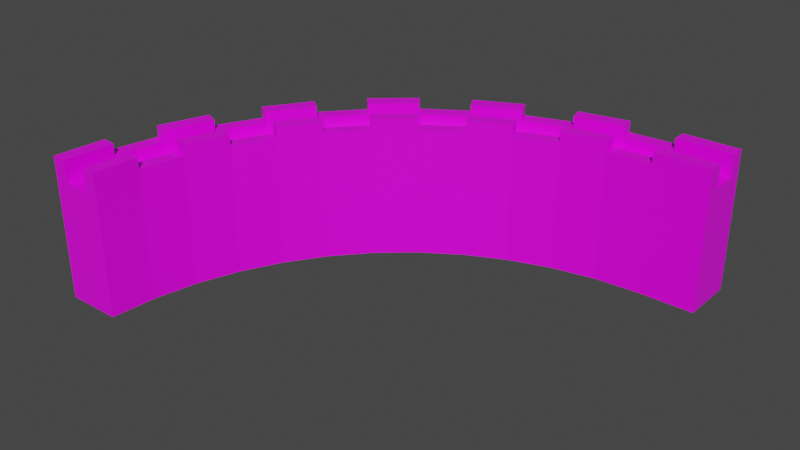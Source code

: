# Source: wall.blend  (saved by Blender 2.90.8; exported with 4.5.12 LTS)
import bpy
from mathutils import Matrix  # noqa: F401  (used for matrix-valued properties, if any)

bpy.ops.wm.read_factory_settings(use_empty=True)
scene = bpy.context.scene
scene.name = 'Scene'

# ---- collections
col_collection = bpy.data.collections.new('Collection'); scene.collection.children.link(col_collection)

# ---- images (referenced by path relative to the original .blend; pixels are not part of the script)
import os
ASSET_DIR = os.environ.get("B2B_ASSET_DIR", "")  # directory of the original .blend (textures are referenced by path, not embedded)
HERE = os.path.dirname(os.path.abspath(__file__))  # packed textures are extracted next to this script under _unpacked/

def load_image(name, relpath, width, height, colorspace="sRGB"):
    """Load a texture the original file referenced (path relative to the .blend, or extracted next to this script)."""
    p = next((c for c in (os.path.join(HERE, relpath), os.path.join(ASSET_DIR, relpath)) if relpath and os.path.exists(c)), "")
    if p:
        img = bpy.data.images.load(p, check_existing=True)
        img.name = name
    else:  # same state as the original file: an image datablock whose file is absent (Cycles renders it pink)
        img = bpy.data.images.new(name, width, height)
        img.source = "FILE"
        img.filepath = "//" + (relpath or name)
    img.colorspace_settings.name = colorspace
    return img
img_brick_wall_1145380_jpg = load_image('brick-wall-1145380.jpg', 'brick-wall-1145380.jpg', 1024, 1024, 'sRGB')

# ---- materials (node trees are filled in below, after node groups)
mat_material = bpy.data.materials.new('Material')
mat_material.alpha_threshold = 0.0
mat_material.use_transparent_shadow = False
mat_material.line_color = (0.0, 0.0, 0.0, 1.0)

# ---- material node trees
mat_material.use_nodes = True; mat_material.node_tree.nodes.clear()
_N = mat_material.node_tree.nodes; _L = mat_material.node_tree.links
n0 = _N.new('ShaderNodeOutputMaterial'); n0.name = 'Material Output'; n0.location = (300, 300)
n1 = _N.new('ShaderNodeBsdfPrincipled'); n1.name = 'Principled BSDF'; n1.location = (10, 300)
n1.distribution = 'GGX'
n1.subsurface_method = 'BURLEY'
n1.inputs[2].default_value = 0.4
n1.inputs[3].default_value = 1.45
n1.inputs[27].default_value = (0.0, 0.0, 0.0, 1.0)
n1.inputs[28].default_value = 1.0
n2 = _N.new('ShaderNodeTexImage'); n2.name = '影像紋理'; n2.location = (-280, 280)
n2.image = img_brick_wall_1145380_jpg
_L.new(n1.outputs[0], n0.inputs[0])
_L.new(n2.outputs[0], n1.inputs[0])
n0.is_active_output = True

# ---- world
world_world = bpy.data.worlds.new('World'); scene.world = world_world
world_world.use_nodes = True; world_world.node_tree.nodes.clear()
_N = world_world.node_tree.nodes; _L = world_world.node_tree.links
n0 = _N.new('ShaderNodeOutputWorld'); n0.name = 'World Output'; n0.location = (300, 300)
n1 = _N.new('ShaderNodeBackground'); n1.name = 'Background'; n1.location = (10, 300)
n1.inputs[0].default_value = (0.05088, 0.05088, 0.05088, 1.0)
_L.new(n1.outputs[0], n0.inputs[0])
n0.is_active_output = True
world_world.color = (0.05088, 0.05088, 0.05088)
world_world.use_sun_shadow = False
world_world.sun_shadow_jitter_overblur = 0.0

# ---- meshes
me_cube = bpy.data.meshes.new('Cube')
me_cube.from_pydata([(-9.813, 0.0, -1.0), (0.0, 0.0, 20.09), (-9.813, 0.0, 20.09), (0.0, 0.0, -1.0), (-9.215, 9.112, -1.0), (0.5133, 7.831, 20.09), (-9.215, 9.112, 20.09), (0.5133, 7.831, -1.0), (70.0, 60.0, 20.09), (70.0, 60.0, -1.0), (70.0, 69.81, 20.09), (70.0, 69.81, -1.0), (-7.434, 18.07, -1.0), (2.044, 15.53, 20.09), (-7.434, 18.07, 20.09), (2.044, 15.53, -1.0), (-4.499, 26.71, -1.0), (4.567, 22.96, 20.09), (-4.499, 26.71, 20.09), (4.567, 22.96, -1.0), (-0.46, 34.9, -1.0), (8.038, 30.0, 20.09), (-0.46, 34.9, 20.09), (8.038, 30.0, -1.0), (4.613, 42.5, -1.0), (12.4, 36.52, 20.09), (4.613, 42.5, 20.09), (12.4, 36.52, -1.0), (10.63, 49.36, -1.0), (17.57, 42.42, 20.09), (10.63, 49.36, 20.09), (17.57, 42.42, -1.0), (17.5, 55.38, -1.0), (23.47, 47.6, 20.09), (17.5, 55.38, 20.09), (23.47, 47.6, -1.0), (25.09, 60.46, -1.0), (30.0, 51.96, 20.09), (25.09, 60.46, 20.09), (30.0, 51.96, -1.0), (33.28, 64.5, -1.0), (37.04, 55.43, 20.09), (33.28, 64.5, 20.09), (37.04, 55.43, -1.0), (41.93, 67.43, -1.0), (44.47, 57.95, 20.09), (41.93, 67.43, 20.09), (44.47, 57.95, -1.0), (50.88, 69.21, -1.0), (52.17, 59.48, 20.09), (50.88, 69.21, 20.09), (52.17, 59.48, -1.0), (60.0, 69.81, -1.0), (60.0, 60.0, 20.09), (60.0, 69.81, 20.09), (60.0, 60.0, -1.0), (0.0, 0.0, 13.76), (-9.813, 0.0, 13.76), (0.5133, 7.831, 13.76), (-9.215, 9.112, 13.76), (70.0, 60.0, 13.76), (70.0, 69.81, 13.76), (2.044, 15.53, 13.76), (-7.434, 18.07, 13.76), (4.567, 22.96, 13.76), (-4.499, 26.71, 13.76), (8.038, 30.0, 13.76), (-0.46, 34.9, 13.76), (12.4, 36.52, 13.76), (4.613, 42.5, 13.76), (17.57, 42.42, 13.76), (10.63, 49.36, 13.76), (23.47, 47.6, 13.76), (17.5, 55.38, 13.76), (30.0, 51.96, 13.76), (25.09, 60.46, 13.76), (37.04, 55.43, 13.76), (33.28, 64.5, 13.76), (44.47, 57.95, 13.76), (41.93, 67.43, 13.76), (52.17, 59.48, 13.76), (50.88, 69.21, 13.76), (60.0, 60.0, 13.76), (60.0, 69.81, 13.76), (0.0, 0.0, 6.38), (-9.813, 0.0, 6.38), (0.5133, 7.831, 6.38), (-9.215, 9.112, 6.38), (70.0, 60.0, 6.38), (70.0, 69.81, 6.38), (2.044, 15.53, 6.38), (-7.434, 18.07, 6.38), (4.567, 22.96, 6.38), (-4.499, 26.71, 6.38), (8.038, 30.0, 6.38), (-0.46, 34.9, 6.38), (12.4, 36.52, 6.38), (4.613, 42.5, 6.38), (17.57, 42.42, 6.38), (10.63, 49.36, 6.38), (23.47, 47.6, 6.38), (17.5, 55.38, 6.38), (30.0, 51.96, 6.38), (25.09, 60.46, 6.38), (37.04, 55.43, 6.38), (33.28, 64.5, 6.38), (44.47, 57.95, 6.38), (41.93, 67.43, 6.38), (52.17, 59.48, 6.38), (50.88, 69.21, 6.38), (60.0, 60.0, 6.38), (60.0, 69.81, 6.38), (-2.453, 0.0, -1.0), (-2.453, 0.0, 20.09), (-1.919, 8.151, -1.0), (-1.919, 8.151, 20.09), (70.0, 62.45, -1.0), (-0.3253, 16.16, -1.0), (-0.3253, 16.16, 20.09), (2.301, 23.9, -1.0), (2.301, 23.9, 20.09), (5.914, 31.22, -1.0), (5.914, 31.22, 20.09), (10.45, 38.02, -1.0), (10.45, 38.02, 20.09), (15.84, 44.16, -1.0), (15.84, 44.16, 20.09), (21.98, 49.54, -1.0), (21.98, 49.54, 20.09), (28.77, 54.08, -1.0), (28.77, 54.08, 20.09), (36.1, 57.7, -1.0), (36.1, 57.7, 20.09), (43.83, 60.32, -1.0), (43.83, 60.32, 20.09), (51.85, 61.92, -1.0), (51.85, 61.92, 20.09), (70.0, 62.45, 20.09), (60.0, 62.45, -1.0), (60.0, 62.45, 20.09), (-2.453, 0.0, 13.76), (70.0, 62.45, 13.76), (70.0, 62.45, 6.38), (-2.453, 0.0, 6.38), (-7.237, 0.0, -1.0), (-6.662, 8.776, -1.0), (70.0, 67.23, -1.0), (-4.946, 17.4, -1.0), (-2.119, 25.73, -1.0), (1.771, 33.62, -1.0), (6.657, 40.93, -1.0), (12.46, 47.54, -1.0), (19.07, 53.34, -1.0), (26.38, 58.23, -1.0), (34.27, 62.12, -1.0), (42.6, 64.94, -1.0), (51.22, 66.66, -1.0), (60.0, 67.23, -1.0), (-7.237, 0.0, 13.76), (-7.237, 0.0, 6.38), (-7.237, 0.0, 20.09), (-6.662, 8.776, 20.09), (-4.946, 17.4, 20.09), (-2.119, 25.73, 20.09), (1.771, 33.62, 20.09), (6.657, 40.93, 20.09), (12.46, 47.54, 20.09), (19.07, 53.34, 20.09), (26.38, 58.23, 20.09), (34.27, 62.12, 20.09), (42.6, 64.94, 20.09), (51.22, 66.66, 20.09), (70.0, 67.23, 20.09), (60.0, 67.23, 20.09), (70.0, 67.23, 13.76), (70.0, 67.23, 6.38), (-2.453, 0.0, 24.09), (0.0, 0.0, 24.09), (-1.919, 8.151, 24.09), (0.5133, 7.831, 24.09), (-9.215, 9.112, 24.09), (-9.813, 0.0, 24.09), (60.0, 69.81, 24.09), (70.0, 69.81, 24.09), (-4.499, 26.71, 24.09), (-7.434, 18.07, 24.09), (2.044, 15.53, 24.09), (4.567, 22.96, 24.09), (-0.3253, 16.16, 24.09), (2.301, 23.9, 24.09), (4.613, 42.5, 24.09), (-0.46, 34.9, 24.09), (12.4, 36.52, 24.09), (8.038, 30.0, 24.09), (5.914, 31.22, 24.09), (10.45, 38.02, 24.09), (23.47, 47.6, 24.09), (17.57, 42.42, 24.09), (10.63, 49.36, 24.09), (17.5, 55.38, 24.09), (15.84, 44.16, 24.09), (21.98, 49.54, 24.09), (37.04, 55.43, 24.09), (30.0, 51.96, 24.09), (25.09, 60.46, 24.09), (33.28, 64.5, 24.09), (28.77, 54.08, 24.09), (36.1, 57.7, 24.09), (50.88, 69.21, 24.09), (41.93, 67.43, 24.09), (44.47, 57.95, 24.09), (52.17, 59.48, 24.09), (43.83, 60.32, 24.09), (51.85, 61.92, 24.09), (70.0, 62.45, 24.09), (70.0, 60.0, 24.09), (60.0, 60.0, 24.09), (60.0, 62.45, 24.09), (-7.237, 0.0, 24.09), (-6.662, 8.776, 24.09), (-4.946, 17.4, 24.09), (-2.119, 25.73, 24.09), (1.771, 33.62, 24.09), (6.657, 40.93, 24.09), (12.46, 47.54, 24.09), (19.07, 53.34, 24.09), (26.38, 58.23, 24.09), (34.27, 62.12, 24.09), (42.6, 64.94, 24.09), (51.22, 66.66, 24.09), (70.0, 67.23, 24.09), (60.0, 67.23, 24.09), (2.044, 15.53, 22.09), (0.5133, 7.831, 22.09), (-9.215, 9.112, 22.09), (-7.434, 18.07, 22.09), (-1.919, 8.151, 22.09), (-0.3253, 16.16, 22.09), (8.038, 30.0, 22.09), (4.567, 22.96, 22.09), (-4.499, 26.71, 22.09), (-0.46, 34.9, 22.09), (2.301, 23.9, 22.09), (5.914, 31.22, 22.09), (10.63, 49.36, 22.09), (4.613, 42.5, 22.09), (12.4, 36.52, 22.09), (17.57, 42.42, 22.09), (10.45, 38.02, 22.09), (15.84, 44.16, 22.09), (25.09, 60.46, 22.09), (17.5, 55.38, 22.09), (23.47, 47.6, 22.09), (30.0, 51.96, 22.09), (21.98, 49.54, 22.09), (28.77, 54.08, 22.09), (44.47, 57.95, 22.09), (37.04, 55.43, 22.09), (33.28, 64.5, 22.09), (41.93, 67.43, 22.09), (36.1, 57.7, 22.09), (43.83, 60.32, 22.09), (60.0, 60.0, 22.09), (52.17, 59.48, 22.09), (50.88, 69.21, 22.09), (60.0, 69.81, 22.09), (51.85, 61.92, 22.09), (60.0, 62.45, 22.09), (-6.662, 8.776, 22.09), (-4.946, 17.4, 22.09), (-2.119, 25.73, 22.09), (1.771, 33.62, 22.09), (6.657, 40.93, 22.09), (12.46, 47.54, 22.09), (19.07, 53.34, 22.09), (26.38, 58.23, 22.09), (34.27, 62.12, 22.09), (42.6, 64.94, 22.09), (51.22, 66.66, 22.09), (60.0, 67.23, 22.09)], [], [(145, 4, 12, 147), (53, 139, 267, 262), (86, 7, 15, 90), (59, 6, 14, 63), (84, 3, 7, 86), (171, 50, 208, 229), (144, 0, 4, 145), (57, 2, 6, 59), (83, 54, 10, 61), (90, 15, 19, 92), (63, 14, 18, 65), (147, 12, 16, 148), (130, 37, 203, 206), (148, 16, 20, 149), (168, 38, 250, 275), (92, 19, 23, 94), (65, 18, 22, 67), (67, 22, 26, 69), (149, 20, 24, 150), (137, 139, 217, 214), (94, 23, 27, 96), (96, 27, 31, 98), (69, 26, 30, 71), (150, 24, 28, 151), (165, 166, 273, 272), (151, 28, 32, 152), (18, 14, 185, 184), (98, 31, 35, 100), (71, 30, 34, 73), (100, 35, 39, 102), (73, 34, 38, 75), (152, 32, 36, 153), (34, 167, 274, 251), (46, 170, 228, 209), (102, 39, 43, 104), (75, 38, 42, 77), (153, 36, 40, 154), (154, 40, 44, 155), (46, 42, 258, 259), (104, 43, 47, 106), (77, 42, 46, 79), (106, 47, 51, 108), (79, 46, 50, 81), (155, 44, 48, 156), (8, 137, 214, 215), (156, 48, 52, 157), (49, 53, 262, 263), (108, 51, 55, 110), (81, 50, 54, 83), (60, 8, 53, 82), (116, 9, 55, 138), (169, 42, 205, 227), (174, 61, 10, 172), (158, 160, 2, 57), (159, 158, 57, 85), (175, 89, 61, 174), (88, 60, 82, 110), (109, 81, 83, 111), (49, 80, 82, 53), (107, 79, 81, 109), (45, 78, 80, 49), (105, 77, 79, 107), (41, 76, 78, 45), (103, 75, 77, 105), (37, 74, 76, 41), (101, 73, 75, 103), (33, 72, 74, 37), (99, 71, 73, 101), (29, 70, 72, 33), (97, 69, 71, 99), (25, 68, 70, 29), (21, 66, 68, 25), (95, 67, 69, 97), (93, 65, 67, 95), (17, 64, 66, 21), (91, 63, 65, 93), (13, 62, 64, 17), (111, 83, 61, 89), (85, 57, 59, 87), (1, 56, 58, 5), (87, 59, 63, 91), (5, 58, 62, 13), (4, 87, 91, 12), (0, 85, 87, 4), (52, 111, 89, 11), (12, 91, 93, 16), (16, 93, 95, 20), (20, 95, 97, 24), (24, 97, 99, 28), (28, 99, 101, 32), (32, 101, 103, 36), (36, 103, 105, 40), (40, 105, 107, 44), (44, 107, 109, 48), (48, 109, 111, 52), (9, 88, 110, 55), (146, 11, 89, 175), (144, 159, 85, 0), (80, 108, 110, 82), (78, 106, 108, 80), (76, 104, 106, 78), (74, 102, 104, 76), (72, 100, 102, 74), (70, 98, 100, 72), (68, 96, 98, 70), (66, 94, 96, 68), (64, 92, 94, 66), (62, 90, 92, 64), (56, 84, 86, 58), (58, 86, 90, 62), (3, 84, 143, 112), (9, 116, 142, 88), (88, 142, 141, 60), (84, 56, 140, 143), (56, 1, 113, 140), (60, 141, 137, 8), (173, 172, 230, 231), (146, 116, 138, 157), (171, 136, 139, 173), (51, 135, 138, 55), (170, 134, 136, 171), (47, 133, 135, 51), (169, 132, 134, 170), (43, 131, 133, 47), (39, 129, 131, 43), (168, 130, 132, 169), (167, 128, 130, 168), (35, 127, 129, 39), (166, 126, 128, 167), (31, 125, 127, 35), (165, 124, 126, 166), (27, 123, 125, 31), (164, 122, 124, 165), (23, 121, 123, 27), (163, 120, 122, 164), (19, 119, 121, 23), (162, 118, 120, 163), (15, 117, 119, 19), (3, 112, 114, 7), (160, 113, 115, 161), (161, 115, 118, 162), (7, 114, 117, 15), (166, 30, 244, 273), (49, 136, 213, 211), (38, 168, 226, 204), (115, 5, 233, 236), (115, 113, 176, 178), (124, 25, 246, 248), (10, 54, 182, 183), (163, 164, 271, 270), (167, 34, 199, 225), (45, 134, 261, 256), (30, 166, 224, 198), (26, 165, 272, 245), (11, 146, 157, 52), (112, 143, 159, 144), (116, 146, 175, 142), (142, 175, 174, 141), (143, 140, 158, 159), (140, 113, 160, 158), (141, 174, 172, 137), (137, 172, 173, 139), (135, 156, 157, 138), (133, 155, 156, 135), (131, 154, 155, 133), (129, 153, 154, 131), (127, 152, 153, 129), (125, 151, 152, 127), (123, 150, 151, 125), (121, 149, 150, 123), (119, 148, 149, 121), (117, 147, 148, 119), (112, 144, 145, 114), (114, 145, 147, 117), (176, 177, 179, 178), (188, 186, 187, 189), (194, 193, 192, 195), (200, 197, 196, 201), (206, 203, 202, 207), (212, 210, 211, 213), (230, 183, 182, 231), (215, 214, 217, 216), (181, 218, 219, 180), (185, 220, 221, 184), (191, 222, 223, 190), (198, 224, 225, 199), (204, 226, 227, 205), (209, 228, 229, 208), (13, 17, 187, 186), (172, 10, 183, 230), (53, 8, 215, 216), (54, 173, 231, 182), (25, 124, 195, 192), (29, 33, 196, 197), (136, 134, 212, 213), (118, 13, 186, 188), (139, 53, 216, 217), (160, 161, 219, 218), (34, 30, 198, 199), (113, 1, 177, 176), (162, 163, 221, 220), (41, 132, 207, 202), (132, 130, 206, 207), (164, 165, 223, 222), (126, 29, 197, 200), (50, 46, 209, 208), (166, 167, 225, 224), (128, 126, 200, 201), (45, 49, 211, 210), (17, 120, 189, 187), (168, 169, 227, 226), (26, 22, 191, 190), (5, 115, 178, 179), (170, 171, 229, 228), (2, 160, 218, 181), (21, 25, 192, 193), (124, 122, 194, 195), (134, 45, 210, 212), (161, 6, 180, 219), (1, 5, 179, 177), (14, 162, 220, 185), (6, 2, 181, 180), (33, 128, 201, 196), (163, 18, 184, 221), (37, 41, 202, 203), (22, 164, 222, 191), (120, 118, 188, 189), (42, 38, 204, 205), (122, 21, 193, 194), (165, 26, 190, 223), (236, 233, 232, 237), (242, 239, 238, 243), (248, 246, 247, 249), (254, 252, 253, 255), (260, 257, 256, 261), (266, 263, 262, 267), (234, 268, 269, 235), (240, 270, 271, 241), (245, 272, 273, 244), (251, 274, 275, 250), (258, 276, 277, 259), (264, 278, 279, 265), (130, 128, 254, 255), (128, 33, 252, 254), (13, 118, 237, 232), (118, 115, 236, 237), (42, 169, 276, 258), (54, 50, 264, 265), (17, 21, 238, 239), (167, 168, 275, 274), (170, 46, 259, 277), (132, 41, 257, 260), (50, 171, 278, 264), (21, 122, 243, 238), (169, 170, 277, 276), (126, 124, 248, 249), (5, 13, 232, 233), (22, 18, 240, 241), (173, 54, 265, 279), (136, 49, 263, 266), (171, 173, 279, 278), (139, 136, 266, 267), (29, 126, 249, 247), (30, 26, 245, 244), (6, 161, 268, 234), (25, 29, 247, 246), (14, 6, 234, 235), (162, 14, 235, 269), (161, 162, 269, 268), (122, 120, 242, 243), (37, 130, 255, 253), (18, 163, 270, 240), (120, 17, 239, 242), (38, 34, 251, 250), (41, 45, 256, 257), (164, 22, 241, 271), (134, 132, 260, 261), (33, 37, 253, 252)])
_uv = me_cube.uv_layers.new(name='UVMap')
_uv.uv.foreach_set('vector', [1.699, 3.953, 1.764, 4.08, 1.493, 4.455, 1.438, 4.314, 2.237, 0.9425, 2.329, 0.9425, 2.329, 1.075, 2.237, 1.075, 0.6395, 0.2981, 0.6395, -0.1918, 0.9287, -0.1918, 0.9287, 0.2981, 1.793, -0.8774, 1.793, -0.4574, 1.457, -0.4574, 1.457, -0.8774, 0.3445, 0.2981, 0.3445, -0.1918, 0.6395, -0.1918, 0.6395, 0.2981, 2.136, -0.1918, 2.136, -0.3619, 2.287, -0.3619, 2.287, -0.1918, 1.931, 3.536, 2.005, 3.647, 1.764, 4.08, 1.699, 3.953, 2.136, -0.8774, 2.136, -0.4574, 1.793, -0.4574, 1.793, -0.8774, -0.07718, -1.172, -0.07718, -1.592, 0.299, -1.592, 0.299, -1.172, 0.9287, 0.2981, 0.9287, -0.1918, 1.207, -0.1918, 1.207, 0.2981, 1.457, -0.8774, 1.457, -0.4574, 1.135, -0.4574, 1.135, -0.8774, 1.438, 4.314, 1.493, 4.455, 1.197, 4.764, 1.153, 4.611, 2.157, 2.692, 2.157, 2.548, 2.308, 2.548, 2.308, 2.692, 1.153, 4.611, 1.197, 4.764, 0.8797, 5.002, 0.8474, 4.841, 2.287, -0.3246, 2.372, -0.3246, 2.372, -0.1918, 2.287, -0.1918, 1.207, 0.2981, 1.207, -0.1918, 1.469, -0.1918, 1.469, 0.2981, 1.135, -0.8774, 1.135, -0.4574, 0.8306, -0.4574, 0.8306, -0.8774, 0.8306, -0.8774, 0.8306, -0.4574, 0.5505, -0.4574, 0.5505, -0.8774, 0.8474, 4.841, 0.8797, 5.002, 0.5478, 5.166, 0.5277, 4.998, 1.712, 1.208, 2.088, 1.208, 2.088, 1.474, 1.712, 1.474, 1.469, 0.2981, 1.469, -0.1918, 1.712, -0.1918, 1.712, 0.2981, 0.2796, 0.9836, 0.2796, 1.474, 0.05509, 1.474, 0.05509, 0.9836, 0.5505, -0.8774, 0.5505, -0.4574, 0.299, -0.4574, 0.299, -0.8774, 0.5277, 4.998, 0.5478, 5.166, 0.2066, 5.252, 0.1991, 5.081, 2.092, 0.01306, 2.343, 0.01306, 2.343, 0.1458, 2.092, 0.1458, 0.1991, 5.081, 0.2066, 5.252, -0.1381, 5.259, -0.1328, 5.088, 1.135, -0.4574, 1.457, -0.4574, 1.457, -0.1918, 1.135, -0.1918, 0.05509, 0.9836, 0.05509, 1.474, -0.1927, 1.474, -0.1927, 0.9836, -1.997, -1.172, -1.997, -1.592, -1.72, -1.592, -1.72, -1.172, -0.1927, 0.9836, -0.1927, 1.474, -0.4596, 1.474, -0.4596, 0.9836, -1.72, -1.172, -1.72, -1.592, -1.419, -1.592, -1.419, -1.172, -0.1328, 5.088, -0.1381, 5.259, -0.4803, 5.186, -0.4624, 5.018, 2.287, -0.9885, 2.366, -0.9885, 2.366, -0.8557, 2.287, -0.8557, 2.136, -0.529, 2.136, -0.6956, 2.287, -0.6956, 2.287, -0.529, -0.4596, 0.9836, -0.4596, 1.474, -0.741, 1.474, -0.741, 0.9836, -1.419, -1.172, -1.419, -1.592, -1.099, -1.592, -1.099, -1.172, -0.4624, 5.018, -0.4803, 5.186, -0.8142, 5.036, -0.784, 4.873, -0.784, 4.873, -0.8142, 5.036, -1.134, 4.81, -1.092, 4.656, -0.7642, -1.592, -1.099, -1.592, -1.099, -1.725, -0.7642, -1.725, -0.741, 0.9836, -0.741, 1.474, -1.032, 1.474, -1.032, 0.9836, -1.099, -1.172, -1.099, -1.592, -0.7642, -1.592, -0.7642, -1.172, -1.032, 0.9836, -1.032, 1.474, -1.328, 1.474, -1.328, 0.9836, -0.7642, -1.172, -0.7642, -1.592, -0.4218, -1.592, -0.4218, -1.172, -1.092, 4.656, -1.134, 4.81, -1.435, 4.513, -1.381, 4.37, -1.846, -2.509, -1.846, -2.346, -1.997, -2.346, -1.997, -2.509, -1.381, 4.37, -1.435, 4.513, -1.71, 4.15, -1.647, 4.02, -1.328, 0.0737, -1.623, 0.0737, -1.623, -0.05907, -1.328, -0.05907, -1.328, 0.9836, -1.328, 1.474, -1.623, 1.474, -1.623, 0.9836, -0.4218, -1.172, -0.4218, -1.592, -0.07718, -1.592, -0.07718, -1.172, -1.997, 0.4937, -1.997, 0.0737, -1.623, 0.0737, -1.623, 0.4937, -1.816, 3.347, -1.756, 3.223, -1.469, 3.655, -1.53, 3.779, 2.287, -1.18, 2.287, -1.02, 2.136, -1.02, 2.136, -1.18, -1.607, -2.028, -1.607, -1.857, -1.846, -1.857, -1.846, -2.028, -0.6603, -2.333, -0.8991, -2.333, -0.8991, -2.502, -0.6603, -2.502, -0.3817, -2.333, -0.6603, -2.333, -0.6603, -2.502, -0.3817, -2.502, -1.329, -2.028, -1.329, -1.857, -1.607, -1.857, -1.607, -2.028, -1.997, 0.9836, -1.997, 0.4937, -1.623, 0.4937, -1.623, 0.9836, -0.4218, -0.6818, -0.4218, -1.172, -0.07718, -1.172, -0.07718, -0.6818, -1.328, 0.0737, -1.328, 0.4937, -1.623, 0.4937, -1.623, 0.0737, -0.7642, -0.6818, -0.7642, -1.172, -0.4218, -1.172, -0.4218, -0.6818, -1.032, 0.0737, -1.032, 0.4937, -1.328, 0.4937, -1.328, 0.0737, -1.099, -0.6818, -1.099, -1.172, -0.7642, -1.172, -0.7642, -0.6818, -0.741, 0.0737, -0.741, 0.4937, -1.032, 0.4937, -1.032, 0.0737, -1.419, -0.6818, -1.419, -1.172, -1.099, -1.172, -1.099, -0.6818, -0.4596, 0.0737, -0.4596, 0.4937, -0.741, 0.4937, -0.741, 0.0737, -1.72, -0.6818, -1.72, -1.172, -1.419, -1.172, -1.419, -0.6818, -0.1927, 0.0737, -0.1927, 0.4937, -0.4596, 0.4937, -0.4596, 0.0737, -1.997, -0.6818, -1.997, -1.172, -1.72, -1.172, -1.72, -0.6818, 0.05509, 0.0737, 0.05509, 0.4937, -0.1927, 0.4937, -0.1927, 0.0737, 0.5505, -1.367, 0.5505, -0.8774, 0.299, -0.8774, 0.299, -1.367, 0.2796, 0.0737, 0.2796, 0.4937, 0.05509, 0.4937, 0.05509, 0.0737, 1.469, 1.208, 1.469, 0.7881, 1.712, 0.7881, 1.712, 1.208, 0.8306, -1.367, 0.8306, -0.8774, 0.5505, -0.8774, 0.5505, -1.367, 1.135, -1.367, 1.135, -0.8774, 0.8306, -0.8774, 0.8306, -1.367, 1.207, 1.208, 1.207, 0.7881, 1.469, 0.7881, 1.469, 1.208, 1.457, -1.367, 1.457, -0.8774, 1.135, -0.8774, 1.135, -1.367, 0.9287, 1.208, 0.9287, 0.7881, 1.207, 0.7881, 1.207, 1.208, -0.07718, -0.6818, -0.07718, -1.172, 0.299, -1.172, 0.299, -0.6818, 2.136, -1.367, 2.136, -0.8774, 1.793, -0.8774, 1.793, -1.367, 0.3445, 1.208, 0.3445, 0.7881, 0.6395, 0.7881, 0.6395, 1.208, 1.793, -1.367, 1.793, -0.8774, 1.457, -0.8774, 1.457, -1.367, 0.6395, 1.208, 0.6395, 0.7881, 0.9287, 0.7881, 0.9287, 1.208, 1.793, -1.857, 1.793, -1.367, 1.457, -1.367, 1.457, -1.857, 2.136, -1.857, 2.136, -1.367, 1.793, -1.367, 1.793, -1.857, -0.07718, -0.1918, -0.07718, -0.6818, 0.299, -0.6818, 0.299, -0.1918, 1.457, -1.857, 1.457, -1.367, 1.135, -1.367, 1.135, -1.857, 1.135, -1.857, 1.135, -1.367, 0.8306, -1.367, 0.8306, -1.857, 0.8306, -1.857, 0.8306, -1.367, 0.5505, -1.367, 0.5505, -1.857, 0.5505, -1.857, 0.5505, -1.367, 0.299, -1.367, 0.299, -1.857, -1.997, -0.1918, -1.997, -0.6818, -1.72, -0.6818, -1.72, -0.1918, -1.72, -0.1918, -1.72, -0.6818, -1.419, -0.6818, -1.419, -0.1918, -1.419, -0.1918, -1.419, -0.6818, -1.099, -0.6818, -1.099, -0.1918, -1.099, -0.1918, -1.099, -0.6818, -0.7642, -0.6818, -0.7642, -0.1918, -0.7642, -0.1918, -0.7642, -0.6818, -0.4218, -0.6818, -0.4218, -0.1918, -0.4218, -0.1918, -0.4218, -0.6818, -0.07718, -0.6818, -0.07718, -0.1918, -1.997, 1.474, -1.997, 0.9836, -1.623, 0.9836, -1.623, 1.474, -1.05, -2.028, -1.05, -1.857, -1.329, -1.857, -1.329, -2.028, -0.1031, -2.333, -0.3817, -2.333, -0.3817, -2.502, -0.1031, -2.502, -1.328, 0.4937, -1.328, 0.9836, -1.623, 0.9836, -1.623, 0.4937, -1.032, 0.4937, -1.032, 0.9836, -1.328, 0.9836, -1.328, 0.4937, -0.741, 0.4937, -0.741, 0.9836, -1.032, 0.9836, -1.032, 0.4937, -0.4596, 0.4937, -0.4596, 0.9836, -0.741, 0.9836, -0.741, 0.4937, -0.1927, 0.4937, -0.1927, 0.9836, -0.4596, 0.9836, -0.4596, 0.4937, 0.05509, 0.4937, 0.05509, 0.9836, -0.1927, 0.9836, -0.1927, 0.4937, 0.2796, 0.4937, 0.2796, 0.9836, 0.05509, 0.9836, 0.05509, 0.4937, 1.469, 0.7881, 1.469, 0.2981, 1.712, 0.2981, 1.712, 0.7881, 1.207, 0.7881, 1.207, 0.2981, 1.469, 0.2981, 1.469, 0.7881, 0.9287, 0.7881, 0.9287, 0.2981, 1.207, 0.2981, 1.207, 0.7881, 0.3445, 0.7881, 0.3445, 0.2981, 0.6395, 0.2981, 0.6395, 0.7881, 0.6395, 0.7881, 0.6395, 0.2981, 0.9287, 0.2981, 0.9287, 0.7881, -0.1031, -1.857, -0.3817, -1.857, -0.3817, -2.019, -0.1031, -2.019, -1.05, -2.509, -1.05, -2.346, -1.329, -2.346, -1.329, -2.509, -1.329, -2.509, -1.329, -2.346, -1.607, -2.346, -1.607, -2.509, -0.3817, -1.857, -0.6603, -1.857, -0.6603, -2.019, -0.3817, -2.019, -0.6603, -1.857, -0.8991, -1.857, -0.8991, -2.019, -0.6603, -2.019, -1.607, -2.509, -1.607, -2.346, -1.846, -2.346, -1.846, -2.509, 1.712, 0.9425, 2.086, 0.9425, 2.086, 1.208, 1.712, 1.208, -1.934, 3.588, -1.816, 3.347, -1.53, 3.779, -1.647, 4.02, 1.317, 2.499, 1.218, 2.233, 1.464, 1.907, 1.582, 2.148, -1.232, 3.967, -1.283, 4.104, -1.53, 3.779, -1.469, 3.655, 1.028, 2.787, 0.9497, 2.501, 1.218, 2.233, 1.317, 2.499, -0.9741, 4.223, -1.014, 4.37, -1.283, 4.104, -1.232, 3.967, 0.7205, 3.005, 0.6639, 2.704, 0.9497, 2.501, 1.028, 2.787, -0.6992, 4.417, -0.7279, 4.572, -1.014, 4.37, -0.9741, 4.223, -0.4122, 4.546, -0.4292, 4.706, -0.7279, 4.572, -0.6992, 4.417, 0.3991, 3.152, 0.3654, 2.84, 0.6639, 2.704, 0.7205, 3.005, 0.0696, 3.223, 0.05933, 2.906, 0.3654, 2.84, 0.3991, 3.152, -0.1181, 4.608, -0.1231, 4.771, -0.4292, 4.706, -0.4122, 4.546, -0.2624, 3.218, -0.249, 2.901, 0.05933, 2.906, 0.0696, 3.223, 0.1781, 4.602, 0.1853, 4.765, -0.1231, 4.771, -0.1181, 4.608, -0.5911, 3.137, -0.5544, 2.826, -0.249, 2.901, -0.2624, 3.218, 0.4714, 4.528, 0.4905, 4.688, 0.1853, 4.765, 0.1781, 4.602, -0.911, 2.981, -0.8515, 2.681, -0.5544, 2.826, -0.5911, 3.137, 0.7566, 4.388, 0.7874, 4.541, 0.4905, 4.688, 0.4714, 4.528, -1.217, 2.753, -1.135, 2.469, -0.8515, 2.681, -0.911, 2.981, 1.029, 4.183, 1.071, 4.328, 0.7874, 4.541, 0.7566, 4.388, -1.503, 2.457, -1.401, 2.194, -1.135, 2.469, -1.217, 2.753, 1.284, 3.917, 1.336, 4.052, 1.071, 4.328, 1.029, 4.183, 1.724, 3.223, 1.794, 3.329, 1.579, 3.717, 1.517, 3.596, -1.997, 1.681, -1.86, 1.474, -1.644, 1.86, -1.764, 2.097, -1.764, 2.097, -1.644, 1.86, -1.401, 2.194, -1.503, 2.457, 1.517, 3.596, 1.579, 3.717, 1.336, 4.052, 1.284, 3.917, 2.362, -1.377, 2.362, -1.254, 2.287, -1.254, 2.287, -1.377, 2.287, -1.02, 2.287, -0.8584, 2.136, -0.8584, 2.136, -1.02, 2.291, 1.744, 2.291, 1.895, 2.14, 1.895, 2.14, 1.744, 0.07763, -2.293, -0.01159, -2.293, -0.01159, -2.426, 0.07763, -2.426, 1.868, 2.957, 2.175, 2.957, 2.175, 3.223, 1.868, 3.223, 0.3445, 0.0737, 0.2796, 0.0737, 0.2796, -0.05907, 0.3445, -0.05907, 0.299, -1.592, -0.07718, -1.592, -0.07718, -1.857, 0.299, -1.857, 2.043, 0.4114, 2.337, 0.4114, 2.337, 0.5442, 2.043, 0.5442, 2.316, -2.337, 2.316, -2.199, 2.165, -2.199, 2.165, -2.337, 2.281, -1.99, 2.371, -1.99, 2.371, -1.857, 2.281, -1.857, 2.175, 3.096, 2.175, 2.971, 2.326, 2.971, 2.326, 3.096, 2.024, 0.01306, 2.092, 0.01306, 2.092, 0.1458, 2.024, 0.1458, -1.997, 3.718, -1.934, 3.588, -1.647, 4.02, -1.71, 4.15, -0.1031, -2.019, -0.3817, -2.019, -0.3817, -2.333, -0.1031, -2.333, -1.05, -2.346, -1.05, -2.028, -1.329, -2.028, -1.329, -2.346, -1.329, -2.346, -1.329, -2.028, -1.607, -2.028, -1.607, -2.346, -0.3817, -2.019, -0.6603, -2.019, -0.6603, -2.333, -0.3817, -2.333, -0.6603, -2.019, -0.8991, -2.019, -0.8991, -2.333, -0.6603, -2.333, -1.607, -2.346, -1.607, -2.028, -1.846, -2.028, -1.846, -2.346, 1.75, 1.474, 1.868, 1.714, 1.582, 2.148, 1.464, 1.907, -1.283, 4.104, -1.381, 4.37, -1.647, 4.02, -1.53, 3.779, -1.014, 4.37, -1.092, 4.656, -1.381, 4.37, -1.283, 4.104, -0.7279, 4.572, -0.784, 4.873, -1.092, 4.656, -1.014, 4.37, -0.4292, 4.706, -0.4624, 5.018, -0.784, 4.873, -0.7279, 4.572, -0.1231, 4.771, -0.1328, 5.088, -0.4624, 5.018, -0.4292, 4.706, 0.1853, 4.765, 0.1991, 5.081, -0.1328, 5.088, -0.1231, 4.771, 0.4905, 4.688, 0.5277, 4.998, 0.1991, 5.081, 0.1853, 4.765, 0.7874, 4.541, 0.8474, 4.841, 0.5277, 4.998, 0.4905, 4.688, 1.071, 4.328, 1.153, 4.611, 0.8474, 4.841, 0.7874, 4.541, 1.336, 4.052, 1.438, 4.314, 1.153, 4.611, 1.071, 4.328, 1.794, 3.329, 1.931, 3.536, 1.699, 3.953, 1.579, 3.717, 1.579, 3.717, 1.699, 3.953, 1.438, 4.314, 1.336, 4.052, 2.005, 3.796, 2.011, 3.633, 2.307, 3.633, 2.313, 3.796, 2.005, 4.121, 2.011, 3.958, 2.307, 3.958, 2.313, 4.121, 2.313, 4.609, 2.307, 4.771, 2.011, 4.771, 2.005, 4.609, 2.005, 3.958, 2.011, 3.796, 2.307, 3.796, 2.313, 3.958, 2.313, 5.096, 2.307, 5.259, 2.011, 5.259, 2.005, 5.096, 2.313, 4.446, 2.307, 4.609, 2.011, 4.609, 2.005, 4.446, 0.395, -1.857, 0.395, -2.028, 0.7725, -2.028, 0.7725, -1.857, 0.7725, -1.857, 0.7725, -2.02, 1.15, -2.02, 1.15, -1.857, 1.495, -2.199, 1.501, -2.369, 1.833, -2.369, 1.839, -2.199, 1.839, -2.199, 1.833, -2.028, 1.501, -2.028, 1.495, -2.199, 0.2415, -2.293, 0.2352, -2.123, -0.09679, -2.123, -0.1031, -2.293, 1.15, -1.857, 1.156, -2.028, 1.488, -2.028, 1.495, -1.857, 1.839, -1.857, 1.846, -2.028, 2.178, -2.028, 2.184, -1.857, 1.839, -2.028, 1.833, -1.857, 1.501, -1.857, 1.495, -2.028, 0.9287, 1.208, 1.207, 1.208, 1.207, 1.474, 0.9287, 1.474, -1.846, -2.028, -1.846, -1.857, -1.997, -1.857, -1.997, -2.028, -1.623, 0.0737, -1.997, 0.0737, -1.997, -0.1918, -1.623, -0.1918, 2.088, 1.474, 2.088, 1.303, 2.239, 1.303, 2.239, 1.474, 2.308, 2.427, 2.308, 2.548, 2.157, 2.548, 2.157, 2.427, 0.05509, 0.0737, -0.1927, 0.0737, -0.1927, -0.1918, 0.05509, -0.1918, 1.868, 2.692, 2.174, 2.692, 2.174, 2.957, 1.868, 2.957, 2.297, 2.011, 2.297, 2.161, 2.146, 2.161, 2.146, 2.011, 2.136, -0.6956, 2.136, -0.8584, 2.287, -0.8584, 2.287, -0.6956, 1.712, 0.4114, 2.043, 0.4114, 2.043, 0.6769, 1.712, 0.6769, -1.72, -1.592, -1.997, -1.592, -1.997, -1.857, -1.72, -1.857, -0.8991, -2.019, -0.8991, -1.857, -1.05, -1.857, -1.05, -2.019, 1.712, -0.1197, 2.024, -0.1197, 2.024, 0.1458, 1.712, 0.1458, 2.287, -1.807, 2.287, -1.655, 2.136, -1.655, 2.136, -1.807, 2.155, 2.426, 1.868, 2.426, 1.868, 2.161, 2.155, 2.161, 1.868, 1.63, 2.14, 1.63, 2.14, 1.895, 1.868, 1.895, 2.306, 2.163, 2.306, 2.281, 2.155, 2.281, 2.155, 2.163, -0.4218, -1.592, -0.7642, -1.592, -0.7642, -1.857, -0.4218, -1.857, 1.868, 1.895, 2.146, 1.895, 2.146, 2.161, 1.868, 2.161, 0.395, -1.857, 0.1474, -1.857, 0.1474, -2.123, 0.395, -2.123, -1.032, 0.0737, -1.328, 0.0737, -1.328, -0.1918, -1.032, -0.1918, 2.155, 2.426, 2.155, 2.281, 2.306, 2.281, 2.306, 2.426, 2.027, 0.4114, 1.712, 0.4114, 1.712, 0.1458, 2.027, 0.1458, 0.5505, -0.4574, 0.8306, -0.4574, 0.8306, -0.1918, 0.5505, -0.1918, 2.136, -1.18, 2.136, -1.339, 2.287, -1.339, 2.287, -1.18, 2.043, 0.9425, 1.712, 0.9425, 1.712, 0.6769, 2.043, 0.6769, -0.8991, -2.502, -0.8991, -2.333, -1.05, -2.333, -1.05, -2.502, 1.469, 1.208, 1.712, 1.208, 1.712, 1.474, 1.469, 1.474, 0.1474, -1.857, -0.1031, -1.857, -0.1031, -2.123, 0.1474, -2.123, 2.136, -1.339, 2.136, -1.498, 2.287, -1.498, 2.287, -1.339, 2.287, -0.529, 2.287, -0.3619, 2.136, -0.3619, 2.136, -0.529, 0.3445, 1.208, 0.6395, 1.208, 0.6395, 1.474, 0.3445, 1.474, 2.136, -1.498, 2.136, -1.655, 2.287, -1.655, 2.287, -1.498, 1.793, -0.4574, 2.136, -0.4574, 2.136, -0.1918, 1.793, -0.1918, 2.237, 0.9438, 2.237, 1.075, 2.086, 1.075, 2.086, 0.9438, 0.3925, -2.275, 0.3925, -2.123, 0.2415, -2.123, 0.2415, -2.275, -0.4596, 0.0737, -0.741, 0.0737, -0.741, -0.1918, -0.4596, -0.1918, 2.325, 2.823, 2.325, 2.957, 2.174, 2.957, 2.174, 2.823, 2.157, 2.692, 1.868, 2.692, 1.868, 2.426, 2.157, 2.426, -1.099, -1.592, -1.419, -1.592, -1.419, -1.857, -1.099, -1.857, 2.325, 2.694, 2.325, 2.823, 2.174, 2.823, 2.174, 2.694, 2.175, 3.223, 2.175, 3.096, 2.326, 3.096, 2.326, 3.223, 2.005, 3.633, 2.011, 3.471, 2.307, 3.471, 2.313, 3.633, 2.005, 4.446, 2.011, 4.283, 2.307, 4.283, 2.313, 4.446, 2.313, 4.121, 2.307, 4.283, 2.011, 4.283, 2.005, 4.121, 2.313, 4.934, 2.307, 5.096, 2.011, 5.096, 2.005, 4.934, 2.313, 3.308, 2.307, 3.471, 2.011, 3.471, 2.005, 3.308, 2.313, 4.771, 2.307, 4.934, 2.011, 4.934, 2.005, 4.771, 0.7725, -2.191, 0.7788, -2.361, 1.111, -2.361, 1.117, -2.191, 0.7397, -2.199, 0.7333, -2.028, 0.4014, -2.028, 0.395, -2.199, 1.495, -2.369, 1.488, -2.199, 1.156, -2.199, 1.15, -2.369, 1.15, -2.028, 1.156, -2.199, 1.488, -2.199, 1.495, -2.028, 1.117, -2.191, 1.111, -2.02, 0.7788, -2.02, 0.7725, -2.191, 2.184, -2.199, 2.178, -2.028, 1.846, -2.028, 1.839, -2.199, 2.043, 0.6769, 2.313, 0.6769, 2.313, 0.8097, 2.043, 0.8097, 2.362, -1.254, 2.362, -1.121, 2.287, -1.121, 2.287, -1.254, 0.07763, -2.426, 0.1648, -2.426, 0.1648, -2.293, 0.07763, -2.293, 2.027, 0.2786, 2.327, 0.2786, 2.327, 0.4114, 2.027, 0.4114, 2.281, -2.123, 2.372, -2.123, 2.372, -1.99, 2.281, -1.99, -0.07718, -1.592, -0.4218, -1.592, -0.4218, -1.725, -0.07718, -1.725, 1.207, 1.208, 1.469, 1.208, 1.469, 1.341, 1.207, 1.341, 2.027, 0.1458, 2.326, 0.1458, 2.326, 0.2786, 2.027, 0.2786, 2.199, 1.497, 2.294, 1.497, 2.294, 1.63, 2.199, 1.63, 2.239, 1.208, 2.326, 1.208, 2.326, 1.341, 2.239, 1.341, 2.184, -2.123, 2.281, -2.123, 2.281, -1.99, 2.184, -1.99, 2.363, -0.9885, 2.287, -0.9885, 2.287, -1.121, 2.363, -1.121, 1.839, -2.331, 2.165, -2.331, 2.165, -2.199, 1.839, -2.199, 2.086, 1.075, 2.311, 1.075, 2.311, 1.208, 2.086, 1.208, 0.6395, 1.208, 0.9287, 1.208, 0.9287, 1.341, 0.6395, 1.341, 0.8306, -0.4574, 1.135, -0.4574, 1.135, -0.3246, 0.8306, -0.3246, 2.184, -1.99, 2.281, -1.99, 2.281, -1.857, 2.184, -1.857, 0.2415, -2.408, 0.3337, -2.408, 0.3337, -2.275, 0.2415, -2.275, 2.199, 1.63, 1.868, 1.63, 1.868, 1.497, 2.199, 1.497, 2.024, -0.1197, 2.332, -0.1197, 2.332, 0.01306, 2.024, 0.01306, 2.287, -1.377, 2.287, -1.495, 2.362, -1.495, 2.362, -1.377, 0.299, -0.4574, 0.5505, -0.4574, 0.5505, -0.3246, 0.299, -0.3246, 2.333, 1.474, 2.239, 1.474, 2.239, 1.341, 2.333, 1.341, 0.2796, 0.0737, 0.05509, 0.0737, 0.05509, -0.05907, 0.2796, -0.05907, 1.457, -0.4574, 1.793, -0.4574, 1.793, -0.3246, 1.457, -0.3246, -0.1031, -2.426, -0.01159, -2.426, -0.01159, -2.293, -0.1031, -2.293, 0.395, -2.332, 0.719, -2.332, 0.719, -2.199, 0.395, -2.199, 2.043, 0.8097, 2.315, 0.8097, 2.315, 0.9425, 2.043, 0.9425, 2.287, -0.5902, 2.368, -0.5902, 2.368, -0.4574, 2.287, -0.4574, 2.287, -0.4574, 2.37, -0.4574, 2.37, -0.3246, 2.287, -0.3246, 2.287, -0.8557, 2.366, -0.8557, 2.366, -0.7229, 2.287, -0.7229, -1.419, -1.592, -1.72, -1.592, -1.72, -1.725, -1.419, -1.725, -0.741, 0.0737, -1.032, 0.0737, -1.032, -0.05907, -0.741, -0.05907, 2.367, -0.5902, 2.287, -0.5902, 2.287, -0.7229, 2.367, -0.7229, 2.043, 0.5442, 2.342, 0.5442, 2.342, 0.6769, 2.043, 0.6769, -0.1927, 0.0737, -0.4596, 0.0737, -0.4596, -0.05907, -0.1927, -0.05907])
me_cube.materials.append(mat_material)
me_cube.use_remesh_preserve_volume = False
me_cube.use_remesh_preserve_attributes = False
me_cube.use_mirror_vertex_groups = False
me_cube.update()

# ---- objects
ob_cube = bpy.data.objects.new('Cube', me_cube)

# ---- transforms, parenting, visibility, modifiers, constraints
ob_cube.location = (0.0, 0.0, 0.0)
ob_cube.lock_rotations_4d = False
ob_cube.empty_display_type = 'ARROWS'
ob_cube.lineart.crease_threshold = 0.0

# ---- collection membership
col_collection.objects.link(ob_cube)

# ---- scene / render settings (as saved in the file)
scene.frame_start = 1; scene.frame_end = 250; scene.frame_set(145)
scene.render.engine = 'BLENDER_EEVEE_NEXT'
scene.cycles.use_denoising = False
scene.cycles.samples = 128
scene.cycles.sampling_pattern = 'TABULATED_SOBOL'
scene.cycles.use_adaptive_sampling = False
scene.cycles.use_light_tree = False
scene.view_settings.view_transform = 'Filmic'
bpy.context.view_layer.update()

# ---- added for rendering (the .blend has no active camera and no usable light): camera, sun
cam_auto = bpy.data.cameras.new('AutoCamera')
cam_auto.lens = 50.0
cam_auto.sensor_width = 36.0
cam_auto.clip_end = 1769.25
ob_auto_camera = bpy.data.objects.new('AutoCamera', cam_auto)
scene.collection.objects.link(ob_auto_camera)
ob_auto_camera.location = (130.904, -86.07, 92.1931)
ob_auto_camera.rotation_euler = (1.09748, -7.21219e-08, 0.694738)
scene.camera = ob_auto_camera
light_auto_sun = bpy.data.lights.new('AutoSun', 'SUN')
light_auto_sun.energy = 3.0
light_auto_sun.angle = 0.0523599
ob_auto_sun = bpy.data.objects.new('AutoSun', light_auto_sun)
scene.collection.objects.link(ob_auto_sun)
ob_auto_sun.rotation_euler = (0.872665, 0.174533, 0.523599)
bpy.context.view_layer.update()
